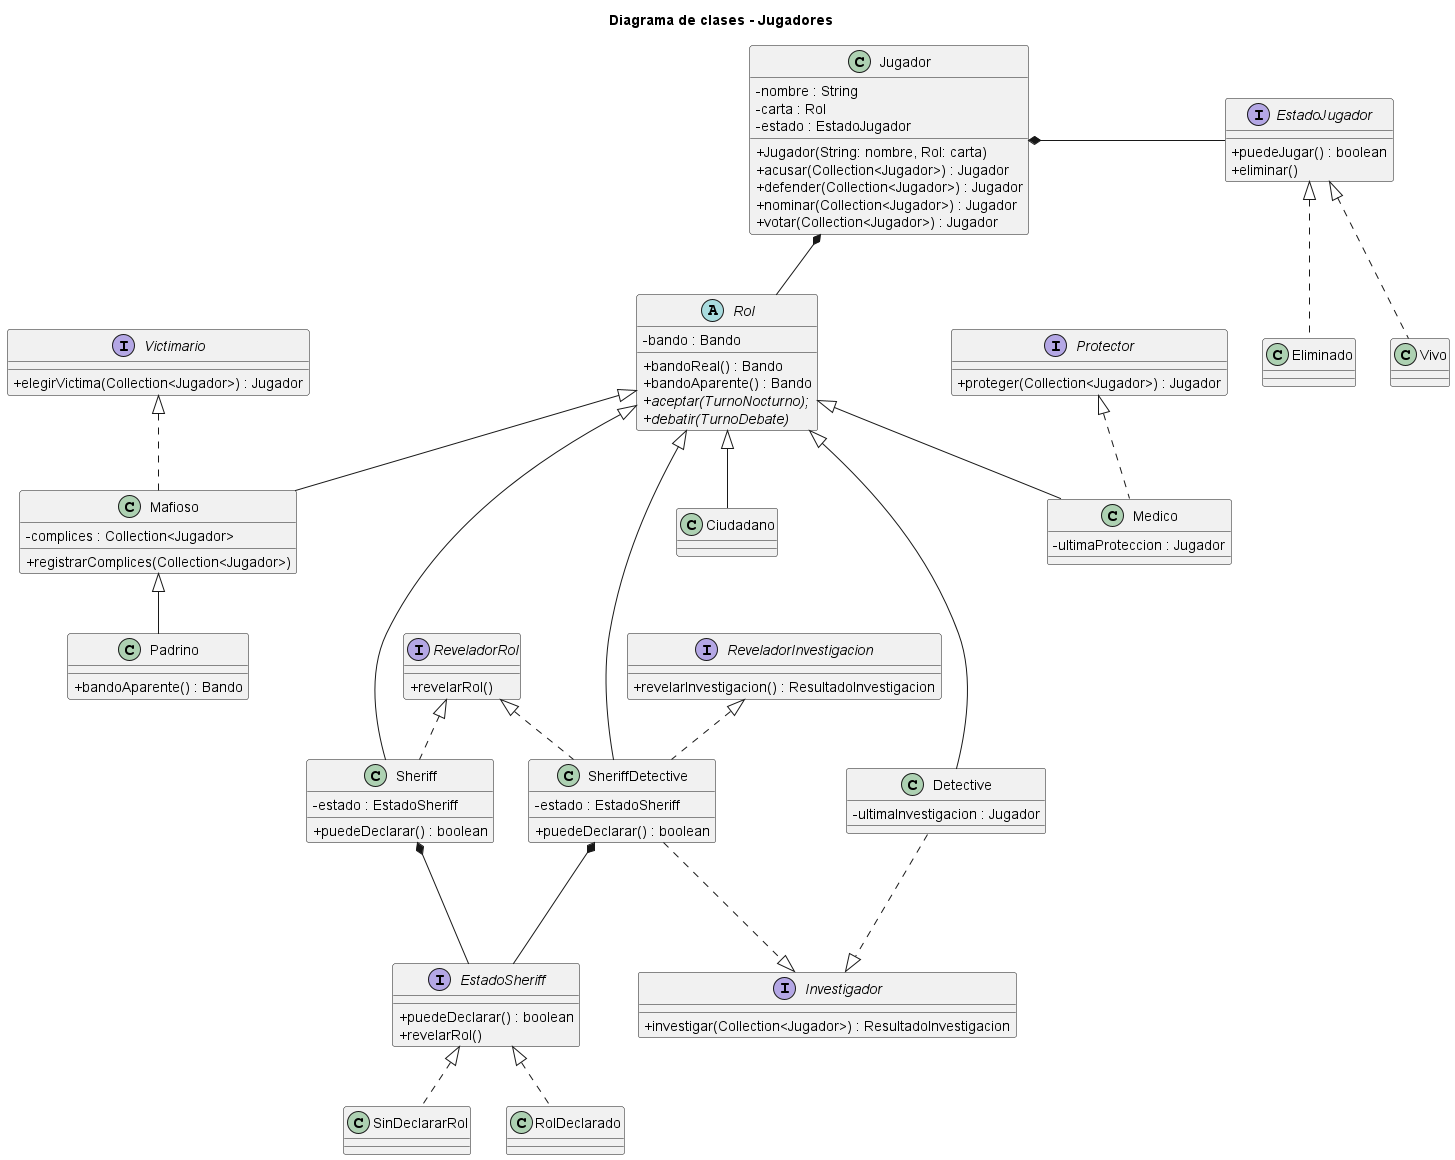

The diagram above was rendered by PlantUML. Its source (embedded in the PNG):
@startuml
skinparam classAttributeIconSize 0

title Diagrama de clases - Jugadores

abstract class Rol {
    - bando : Bando
    + bandoReal() : Bando
    + bandoAparente() : Bando
    + {abstract} aceptar(TurnoNocturno);
    + {abstract} debatir(TurnoDebate)
}

class Ciudadano {
}

interface Victimario {
    + elegirVictima(Collection<Jugador>) : Jugador
}

Victimario <|.. Mafioso
class Mafioso {
    - complices : Collection<Jugador>
    + registrarComplices(Collection<Jugador>)
}

class Padrino {
    + bandoAparente() : Bando
}

class Detective {
    - ultimaInvestigacion : Jugador
}

class Sheriff implements ReveladorRol {
    - estado : EstadoSheriff
    + puedeDeclarar() : boolean
}

class SheriffDetective implements ReveladorRol {
    - estado : EstadoSheriff
    + puedeDeclarar() : boolean
}

ReveladorInvestigacion <|.. SheriffDetective
interface ReveladorInvestigacion {
    + revelarInvestigacion() : ResultadoInvestigacion
}

interface ReveladorRol {
    + revelarRol()
}

class Medico {
    - ultimaProteccion : Jugador
}

interface EstadoSheriff {
    + puedeDeclarar() : boolean
    + revelarRol()
}

class SinDeclararRol implements EstadoSheriff {
}

class RolDeclarado implements EstadoSheriff {
}

class Jugador {
    - nombre : String
    - carta : Rol
    - estado : EstadoJugador
    + Jugador(String: nombre, Rol: carta)
    + acusar(Collection<Jugador>) : Jugador
    + defender(Collection<Jugador>) : Jugador
    + nominar(Collection<Jugador>) : Jugador
    + votar(Collection<Jugador>) : Jugador
}

interface EstadoJugador {
    + puedeJugar() : boolean
    + eliminar()
}

interface Investigador {
    + investigar(Collection<Jugador>) : ResultadoInvestigacion
}

interface Protector {
    + proteger(Collection<Jugador>) : Jugador
}

Detective ...|> Investigador


EstadoJugador <|.. Vivo
EstadoJugador <|.. Eliminado

Protector <|.. Medico

Jugador *-- Rol
Jugador *- EstadoJugador
Rol <|-- Ciudadano
Rol <|-- Mafioso
Rol <|-- Medico
Rol <|--- Detective
Rol <|---- SheriffDetective
Rol <|---- Sheriff
Mafioso <|-- Padrino

SheriffDetective ...|> Investigador
SheriffDetective *-- EstadoSheriff
Sheriff *--- EstadoSheriff


@enduml